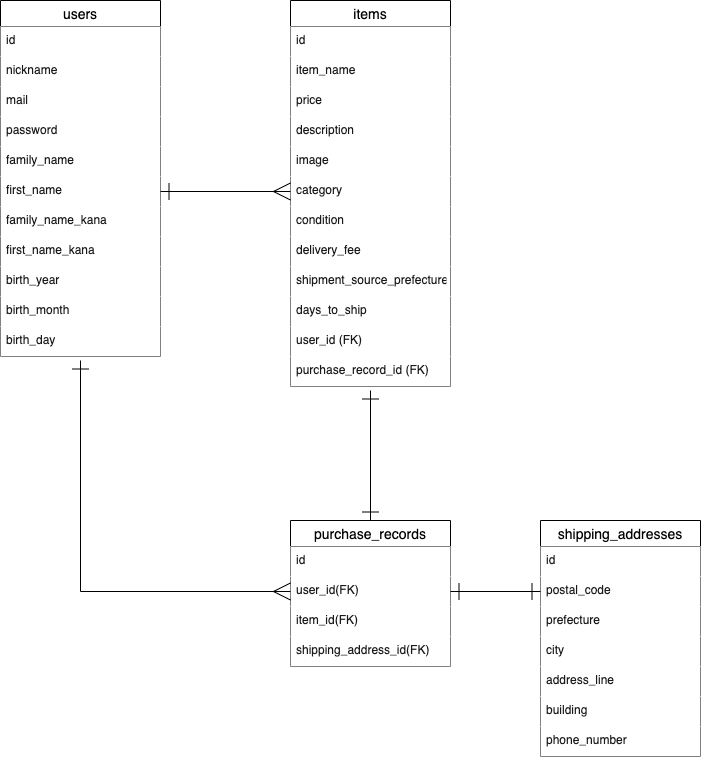

The diagram above was exported from draw.io. Its source (the exported page's mxGraphModel, read from the mxfile embedded in the PNG):
<mxGraphModel dx="1208" dy="860" grid="1" gridSize="10" guides="1" tooltips="1" connect="1" arrows="1" fold="1" page="1" pageScale="1" pageWidth="827" pageHeight="1169" math="0" shadow="0">
  <root>
    <mxCell id="0" />
    <mxCell id="1" parent="0" />
    <mxCell id="2" value="users" style="swimlane;fontStyle=0;childLayout=stackLayout;horizontal=1;startSize=26;horizontalStack=0;resizeParent=1;resizeParentMax=0;resizeLast=0;collapsible=1;marginBottom=0;align=center;fontSize=14;" vertex="1" parent="1">
      <mxGeometry x="20" y="180" width="160" height="356" as="geometry" />
    </mxCell>
    <mxCell id="3" value="id" style="text;strokeColor=none;fillColor=#FFFFFF;spacingLeft=4;spacingRight=4;overflow=hidden;rotatable=0;points=[[0,0.5],[1,0.5]];portConstraint=eastwest;fontSize=12;fontColor=#1A1A1A;" vertex="1" parent="2">
      <mxGeometry y="26" width="160" height="30" as="geometry" />
    </mxCell>
    <mxCell id="4" value="nickname" style="text;strokeColor=none;fillColor=#FFFFFF;spacingLeft=4;spacingRight=4;overflow=hidden;rotatable=0;points=[[0,0.5],[1,0.5]];portConstraint=eastwest;fontSize=12;fontColor=#1A1A1A;" vertex="1" parent="2">
      <mxGeometry y="56" width="160" height="30" as="geometry" />
    </mxCell>
    <mxCell id="5" value="mail" style="text;strokeColor=none;fillColor=#FFFFFF;spacingLeft=4;spacingRight=4;overflow=hidden;rotatable=0;points=[[0,0.5],[1,0.5]];portConstraint=eastwest;fontSize=12;fontColor=#1A1A1A;" vertex="1" parent="2">
      <mxGeometry y="86" width="160" height="30" as="geometry" />
    </mxCell>
    <mxCell id="7" value="password" style="text;strokeColor=none;fillColor=#FFFFFF;spacingLeft=4;spacingRight=4;overflow=hidden;rotatable=0;points=[[0,0.5],[1,0.5]];portConstraint=eastwest;fontSize=12;fontColor=#1A1A1A;" vertex="1" parent="2">
      <mxGeometry y="116" width="160" height="30" as="geometry" />
    </mxCell>
    <mxCell id="8" value="family_name" style="text;strokeColor=none;fillColor=#FFFFFF;spacingLeft=4;spacingRight=4;overflow=hidden;rotatable=0;points=[[0,0.5],[1,0.5]];portConstraint=eastwest;fontSize=12;fontColor=#1A1A1A;" vertex="1" parent="2">
      <mxGeometry y="146" width="160" height="30" as="geometry" />
    </mxCell>
    <mxCell id="9" value="first_name" style="text;strokeColor=none;fillColor=#FFFFFF;spacingLeft=4;spacingRight=4;overflow=hidden;rotatable=0;points=[[0,0.5],[1,0.5]];portConstraint=eastwest;fontSize=12;fontColor=#1A1A1A;" vertex="1" parent="2">
      <mxGeometry y="176" width="160" height="30" as="geometry" />
    </mxCell>
    <mxCell id="10" value="family_name_kana" style="text;strokeColor=none;fillColor=#FFFFFF;spacingLeft=4;spacingRight=4;overflow=hidden;rotatable=0;points=[[0,0.5],[1,0.5]];portConstraint=eastwest;fontSize=12;fontColor=#1A1A1A;" vertex="1" parent="2">
      <mxGeometry y="206" width="160" height="30" as="geometry" />
    </mxCell>
    <mxCell id="11" value="first_name_kana" style="text;strokeColor=none;fillColor=#FFFFFF;spacingLeft=4;spacingRight=4;overflow=hidden;rotatable=0;points=[[0,0.5],[1,0.5]];portConstraint=eastwest;fontSize=12;fontColor=#1A1A1A;" vertex="1" parent="2">
      <mxGeometry y="236" width="160" height="30" as="geometry" />
    </mxCell>
    <mxCell id="12" value="birth_year" style="text;strokeColor=none;fillColor=#FFFFFF;spacingLeft=4;spacingRight=4;overflow=hidden;rotatable=0;points=[[0,0.5],[1,0.5]];portConstraint=eastwest;fontSize=12;fontColor=#1A1A1A;" vertex="1" parent="2">
      <mxGeometry y="266" width="160" height="30" as="geometry" />
    </mxCell>
    <mxCell id="13" value="birth_month" style="text;strokeColor=none;fillColor=#FFFFFF;spacingLeft=4;spacingRight=4;overflow=hidden;rotatable=0;points=[[0,0.5],[1,0.5]];portConstraint=eastwest;fontSize=12;fontColor=#1A1A1A;" vertex="1" parent="2">
      <mxGeometry y="296" width="160" height="30" as="geometry" />
    </mxCell>
    <mxCell id="14" value="birth_day" style="text;strokeColor=none;fillColor=#FFFFFF;spacingLeft=4;spacingRight=4;overflow=hidden;rotatable=0;points=[[0,0.5],[1,0.5]];portConstraint=eastwest;fontSize=12;fontColor=#1A1A1A;" vertex="1" parent="2">
      <mxGeometry y="326" width="160" height="30" as="geometry" />
    </mxCell>
    <mxCell id="15" value="items" style="swimlane;fontStyle=0;childLayout=stackLayout;horizontal=1;startSize=26;horizontalStack=0;resizeParent=1;resizeParentMax=0;resizeLast=0;collapsible=1;marginBottom=0;align=center;fontSize=14;" vertex="1" parent="1">
      <mxGeometry x="310" y="180" width="160" height="386" as="geometry" />
    </mxCell>
    <mxCell id="16" value="id" style="text;strokeColor=none;fillColor=#FFFFFF;spacingLeft=4;spacingRight=4;overflow=hidden;rotatable=0;points=[[0,0.5],[1,0.5]];portConstraint=eastwest;fontSize=12;fontColor=#1A1A1A;" vertex="1" parent="15">
      <mxGeometry y="26" width="160" height="30" as="geometry" />
    </mxCell>
    <mxCell id="17" value="item_name" style="text;strokeColor=none;fillColor=#FFFFFF;spacingLeft=4;spacingRight=4;overflow=hidden;rotatable=0;points=[[0,0.5],[1,0.5]];portConstraint=eastwest;fontSize=12;fontColor=#1A1A1A;" vertex="1" parent="15">
      <mxGeometry y="56" width="160" height="30" as="geometry" />
    </mxCell>
    <mxCell id="25" value="price" style="text;strokeColor=none;fillColor=#FFFFFF;spacingLeft=4;spacingRight=4;overflow=hidden;rotatable=0;points=[[0,0.5],[1,0.5]];portConstraint=eastwest;fontSize=12;fontColor=#1A1A1A;" vertex="1" parent="15">
      <mxGeometry y="86" width="160" height="30" as="geometry" />
    </mxCell>
    <mxCell id="18" value="description" style="text;strokeColor=none;fillColor=#FFFFFF;spacingLeft=4;spacingRight=4;overflow=hidden;rotatable=0;points=[[0,0.5],[1,0.5]];portConstraint=eastwest;fontSize=12;fontColor=#1A1A1A;" vertex="1" parent="15">
      <mxGeometry y="116" width="160" height="30" as="geometry" />
    </mxCell>
    <mxCell id="19" value="image" style="text;strokeColor=none;fillColor=#FFFFFF;spacingLeft=4;spacingRight=4;overflow=hidden;rotatable=0;points=[[0,0.5],[1,0.5]];portConstraint=eastwest;fontSize=12;fontColor=#1A1A1A;" vertex="1" parent="15">
      <mxGeometry y="146" width="160" height="30" as="geometry" />
    </mxCell>
    <mxCell id="20" value="category" style="text;strokeColor=none;fillColor=#FFFFFF;spacingLeft=4;spacingRight=4;overflow=hidden;rotatable=0;points=[[0,0.5],[1,0.5]];portConstraint=eastwest;fontSize=12;fontColor=#1A1A1A;" vertex="1" parent="15">
      <mxGeometry y="176" width="160" height="30" as="geometry" />
    </mxCell>
    <mxCell id="21" value="condition" style="text;strokeColor=none;fillColor=#FFFFFF;spacingLeft=4;spacingRight=4;overflow=hidden;rotatable=0;points=[[0,0.5],[1,0.5]];portConstraint=eastwest;fontSize=12;fontColor=#1A1A1A;" vertex="1" parent="15">
      <mxGeometry y="206" width="160" height="30" as="geometry" />
    </mxCell>
    <mxCell id="22" value="delivery_fee" style="text;strokeColor=none;fillColor=#FFFFFF;spacingLeft=4;spacingRight=4;overflow=hidden;rotatable=0;points=[[0,0.5],[1,0.5]];portConstraint=eastwest;fontSize=12;fontColor=#1A1A1A;" vertex="1" parent="15">
      <mxGeometry y="236" width="160" height="30" as="geometry" />
    </mxCell>
    <mxCell id="23" value="shipment_source_prefecture" style="text;strokeColor=none;fillColor=#FFFFFF;spacingLeft=4;spacingRight=4;overflow=hidden;rotatable=0;points=[[0,0.5],[1,0.5]];portConstraint=eastwest;fontSize=12;fontColor=#1A1A1A;" vertex="1" parent="15">
      <mxGeometry y="266" width="160" height="30" as="geometry" />
    </mxCell>
    <mxCell id="27" value="days_to_ship" style="text;strokeColor=none;fillColor=#FFFFFF;spacingLeft=4;spacingRight=4;overflow=hidden;rotatable=0;points=[[0,0.5],[1,0.5]];portConstraint=eastwest;fontSize=12;fontColor=#1A1A1A;" vertex="1" parent="15">
      <mxGeometry y="296" width="160" height="30" as="geometry" />
    </mxCell>
    <mxCell id="24" value="user_id (FK)" style="text;strokeColor=none;fillColor=#FFFFFF;spacingLeft=4;spacingRight=4;overflow=hidden;rotatable=0;points=[[0,0.5],[1,0.5]];portConstraint=eastwest;fontSize=12;fontColor=#1A1A1A;" vertex="1" parent="15">
      <mxGeometry y="326" width="160" height="30" as="geometry" />
    </mxCell>
    <mxCell id="26" value="purchase_record_id (FK)" style="text;strokeColor=none;fillColor=#FFFFFF;spacingLeft=4;spacingRight=4;overflow=hidden;rotatable=0;points=[[0,0.5],[1,0.5]];portConstraint=eastwest;fontSize=12;fontColor=#1A1A1A;" vertex="1" parent="15">
      <mxGeometry y="356" width="160" height="30" as="geometry" />
    </mxCell>
    <mxCell id="43" style="edgeStyle=orthogonalEdgeStyle;rounded=0;orthogonalLoop=1;jettySize=auto;html=1;exitX=0.5;exitY=0;exitDx=0;exitDy=0;endArrow=ERone;endFill=0;startArrow=ERone;startFill=0;endSize=15;startSize=15;fillColor=#FFFFFF;fontColor=#1A1A1A;" edge="1" parent="1" source="28">
      <mxGeometry relative="1" as="geometry">
        <mxPoint x="390" y="570" as="targetPoint" />
      </mxGeometry>
    </mxCell>
    <mxCell id="28" value="purchase_records" style="swimlane;fontStyle=0;childLayout=stackLayout;horizontal=1;startSize=26;horizontalStack=0;resizeParent=1;resizeParentMax=0;resizeLast=0;collapsible=1;marginBottom=0;align=center;fontSize=14;" vertex="1" parent="1">
      <mxGeometry x="310" y="700" width="160" height="146" as="geometry" />
    </mxCell>
    <mxCell id="29" value="id" style="text;strokeColor=none;fillColor=#FFFFFF;spacingLeft=4;spacingRight=4;overflow=hidden;rotatable=0;points=[[0,0.5],[1,0.5]];portConstraint=eastwest;fontSize=12;fontColor=#1A1A1A;" vertex="1" parent="28">
      <mxGeometry y="26" width="160" height="30" as="geometry" />
    </mxCell>
    <mxCell id="30" value="user_id(FK)" style="text;strokeColor=none;fillColor=#FFFFFF;spacingLeft=4;spacingRight=4;overflow=hidden;rotatable=0;points=[[0,0.5],[1,0.5]];portConstraint=eastwest;fontSize=12;fontColor=#1A1A1A;" vertex="1" parent="28">
      <mxGeometry y="56" width="160" height="30" as="geometry" />
    </mxCell>
    <mxCell id="31" value="item_id(FK)" style="text;strokeColor=none;fillColor=#FFFFFF;spacingLeft=4;spacingRight=4;overflow=hidden;rotatable=0;points=[[0,0.5],[1,0.5]];portConstraint=eastwest;fontSize=12;fontColor=#1A1A1A;" vertex="1" parent="28">
      <mxGeometry y="86" width="160" height="30" as="geometry" />
    </mxCell>
    <mxCell id="32" value="shipping_address_id(FK)" style="text;strokeColor=none;fillColor=#FFFFFF;spacingLeft=4;spacingRight=4;overflow=hidden;rotatable=0;points=[[0,0.5],[1,0.5]];portConstraint=eastwest;fontSize=12;fontColor=#1A1A1A;" vertex="1" parent="28">
      <mxGeometry y="116" width="160" height="30" as="geometry" />
    </mxCell>
    <mxCell id="33" value="shipping_addresses" style="swimlane;fontStyle=0;childLayout=stackLayout;horizontal=1;startSize=26;horizontalStack=0;resizeParent=1;resizeParentMax=0;resizeLast=0;collapsible=1;marginBottom=0;align=center;fontSize=14;" vertex="1" parent="1">
      <mxGeometry x="560" y="700" width="160" height="236" as="geometry" />
    </mxCell>
    <mxCell id="34" value="id" style="text;strokeColor=none;fillColor=#FFFFFF;spacingLeft=4;spacingRight=4;overflow=hidden;rotatable=0;points=[[0,0.5],[1,0.5]];portConstraint=eastwest;fontSize=12;fontColor=#1A1A1A;" vertex="1" parent="33">
      <mxGeometry y="26" width="160" height="30" as="geometry" />
    </mxCell>
    <mxCell id="35" value="postal_code" style="text;strokeColor=none;fillColor=#FFFFFF;spacingLeft=4;spacingRight=4;overflow=hidden;rotatable=0;points=[[0,0.5],[1,0.5]];portConstraint=eastwest;fontSize=12;fontColor=#1A1A1A;" vertex="1" parent="33">
      <mxGeometry y="56" width="160" height="30" as="geometry" />
    </mxCell>
    <mxCell id="36" value="prefecture" style="text;strokeColor=none;fillColor=#FFFFFF;spacingLeft=4;spacingRight=4;overflow=hidden;rotatable=0;points=[[0,0.5],[1,0.5]];portConstraint=eastwest;fontSize=12;fontColor=#1A1A1A;" vertex="1" parent="33">
      <mxGeometry y="86" width="160" height="30" as="geometry" />
    </mxCell>
    <mxCell id="37" value="city" style="text;strokeColor=none;fillColor=#FFFFFF;spacingLeft=4;spacingRight=4;overflow=hidden;rotatable=0;points=[[0,0.5],[1,0.5]];portConstraint=eastwest;fontSize=12;fontColor=#1A1A1A;" vertex="1" parent="33">
      <mxGeometry y="116" width="160" height="30" as="geometry" />
    </mxCell>
    <mxCell id="38" value="address_line" style="text;strokeColor=none;fillColor=#FFFFFF;spacingLeft=4;spacingRight=4;overflow=hidden;rotatable=0;points=[[0,0.5],[1,0.5]];portConstraint=eastwest;fontSize=12;fontColor=#1A1A1A;" vertex="1" parent="33">
      <mxGeometry y="146" width="160" height="30" as="geometry" />
    </mxCell>
    <mxCell id="39" value="building" style="text;strokeColor=none;fillColor=#FFFFFF;spacingLeft=4;spacingRight=4;overflow=hidden;rotatable=0;points=[[0,0.5],[1,0.5]];portConstraint=eastwest;fontSize=12;fontColor=#1A1A1A;" vertex="1" parent="33">
      <mxGeometry y="176" width="160" height="30" as="geometry" />
    </mxCell>
    <mxCell id="40" value="phone_number" style="text;strokeColor=none;fillColor=#FFFFFF;spacingLeft=4;spacingRight=4;overflow=hidden;rotatable=0;points=[[0,0.5],[1,0.5]];portConstraint=eastwest;fontSize=12;fontColor=#1A1A1A;" vertex="1" parent="33">
      <mxGeometry y="206" width="160" height="30" as="geometry" />
    </mxCell>
    <mxCell id="42" style="edgeStyle=orthogonalEdgeStyle;rounded=0;orthogonalLoop=1;jettySize=auto;html=1;exitX=1;exitY=0.5;exitDx=0;exitDy=0;entryX=0;entryY=0.5;entryDx=0;entryDy=0;startArrow=ERone;startFill=0;endArrow=ERmany;endFill=0;endSize=15;startSize=15;fillColor=#FFFFFF;fontColor=#1A1A1A;" edge="1" parent="1" source="9" target="20">
      <mxGeometry relative="1" as="geometry" />
    </mxCell>
    <mxCell id="44" style="edgeStyle=orthogonalEdgeStyle;rounded=0;orthogonalLoop=1;jettySize=auto;html=1;exitX=1;exitY=0.5;exitDx=0;exitDy=0;entryX=0;entryY=0.5;entryDx=0;entryDy=0;targetPerimeterSpacing=0;endArrow=ERone;endFill=0;startSize=15;endSize=15;startArrow=ERone;startFill=0;fillColor=#FFFFFF;fontColor=#1A1A1A;" edge="1" parent="1" source="30" target="35">
      <mxGeometry relative="1" as="geometry" />
    </mxCell>
    <mxCell id="45" style="edgeStyle=orthogonalEdgeStyle;rounded=0;orthogonalLoop=1;jettySize=auto;html=1;exitX=0;exitY=0.5;exitDx=0;exitDy=0;endArrow=ERone;endFill=0;startSize=15;endSize=15;startArrow=ERmany;startFill=0;fillColor=#FFFFFF;fontColor=#1A1A1A;" edge="1" parent="1" source="30">
      <mxGeometry relative="1" as="geometry">
        <mxPoint x="100" y="540" as="targetPoint" />
      </mxGeometry>
    </mxCell>
  </root>
</mxGraphModel>